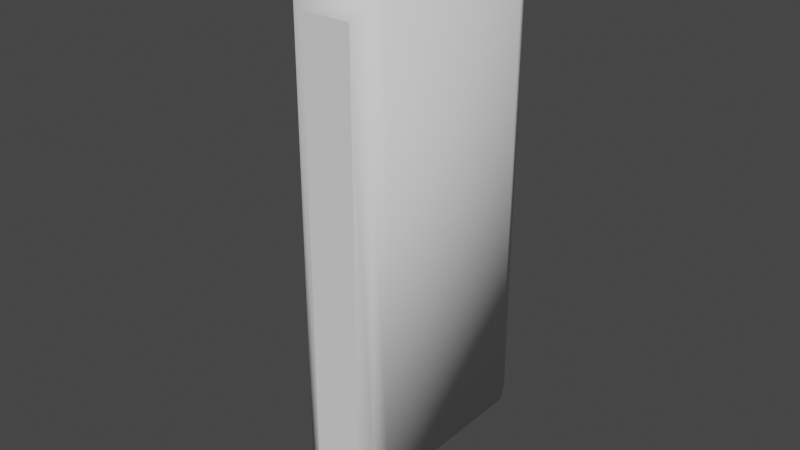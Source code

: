 # Source: 1.blend  (saved by Blender 3.3.6; exported with 4.5.12 LTS)
import bpy
from mathutils import Matrix  # noqa: F401  (used for matrix-valued properties, if any)

bpy.ops.wm.read_factory_settings(use_empty=True)
scene = bpy.context.scene
scene.name = 'Scene'

# ---- collections
col_collection = bpy.data.collections.new('Collection'); scene.collection.children.link(col_collection)

# ---- world
world_world = bpy.data.worlds.new('World'); scene.world = world_world
world_world.use_nodes = True; world_world.node_tree.nodes.clear()
_N = world_world.node_tree.nodes; _L = world_world.node_tree.links
n0 = _N.new('ShaderNodeOutputWorld'); n0.name = 'World Output'; n0.location = (300, 300)
n1 = _N.new('ShaderNodeBackground'); n1.name = 'Background'; n1.location = (10, 300)
n1.inputs[0].default_value = (0.05088, 0.05088, 0.05088, 1.0)
_L.new(n1.outputs[0], n0.inputs[0])
n0.is_active_output = True
world_world.color = (0.05088, 0.05088, 0.05088)
world_world.use_sun_shadow = False
world_world.sun_shadow_jitter_overblur = 0.0

# ---- curves / text
txt_text_001 = bpy.data.curves.new('Text.001', 'FONT')
txt_text_001.dimensions = '2D'
txt_text_001.body = '1'
txt_text_001.bevel_profile.use_clip = True
txt_text_001.bevel_resolution = 1
txt_text_001.offset = -0.01
txt_text_001.extrude = 0.14
txt_text_001.bevel_depth = 0.03
txt_text_001.resolution_u = 3
txt_text_001.align_x = 'CENTER'
txt_text_001.align_y = 'CENTER'

# ---- objects
ob_text = bpy.data.objects.new('Text', txt_text_001)

# ---- transforms, parenting, visibility, modifiers, constraints
ob_text.location = (0.0, 0.0, 0.0)
ob_text.rotation_euler = (1.571, -0.0, -0.0)

# ---- collection membership
col_collection.objects.link(ob_text)

# ---- scene / render settings (as saved in the file)
scene.frame_start = 1; scene.frame_end = 250; scene.frame_set(1)
scene.render.engine = 'BLENDER_EEVEE_NEXT'
scene.cycles.sampling_pattern = 'TABULATED_SOBOL'
scene.cycles.use_light_tree = False
scene.view_settings.view_transform = 'Filmic'
bpy.context.view_layer.update()

# ---- added for rendering (the .blend has no active camera and no usable light): camera, sun
cam_auto = bpy.data.cameras.new('AutoCamera')
cam_auto.lens = 50.0
cam_auto.sensor_width = 36.0
cam_auto.clip_end = 1000.0
ob_auto_camera = bpy.data.objects.new('AutoCamera', cam_auto)
scene.collection.objects.link(ob_auto_camera)
ob_auto_camera.location = (0.887226, -1.09467, 0.749781)
ob_auto_camera.rotation_euler = (1.09748, -7.21219e-08, 0.694738)
scene.camera = ob_auto_camera
light_auto_sun = bpy.data.lights.new('AutoSun', 'SUN')
light_auto_sun.energy = 3.0
light_auto_sun.angle = 0.0523599
ob_auto_sun = bpy.data.objects.new('AutoSun', light_auto_sun)
scene.collection.objects.link(ob_auto_sun)
ob_auto_sun.rotation_euler = (0.872665, 0.174533, 0.523599)
bpy.context.view_layer.update()
